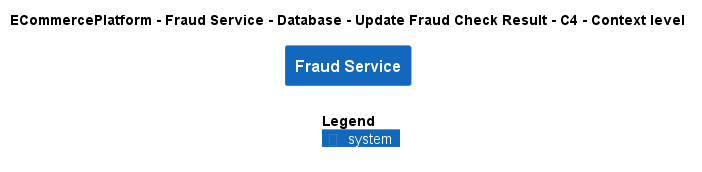

The diagram above was rendered by PlantUML. Its source (embedded in the PNG):
@startuml
!include ..\..\..\..\..\..\..\.c4s\C4_Context.puml

AddElementTag("c4interflow:lifecycle:new", $bgColor=green, $fontColor=#ffffff, $borderColor=green, $shadowing="False")
AddElementTag("c4interflow:lifecycle:changed", $bgColor=orange, $fontColor=#ffffff, $borderColor=orange, $shadowing="False")
AddElementTag("c4interflow:lifecycle:removed", $bgColor=red, $fontColor=#ffffff, $borderColor=red, $shadowing="False")

AddRelTag("c4interflow:lifecycle:new", $textColor=green, $lineColor=green)
AddRelTag("c4interflow:lifecycle:changed", $textColor=orange, $lineColor=orange)
AddRelTag("c4interflow:lifecycle:removed", $textColor=red, $lineColor=red)

SHOW_PERSON_PORTRAIT()
LAYOUT_TOP_DOWN()

skinparam linetype polyline

title ECommercePlatform - Fraud Service - Database - Update Fraud Check Result - C4 - Context level

System(ECommercePlatform.SoftwareSystems.FraudService, "Fraud Service", "")



SHOW_LEGEND()
@enduml